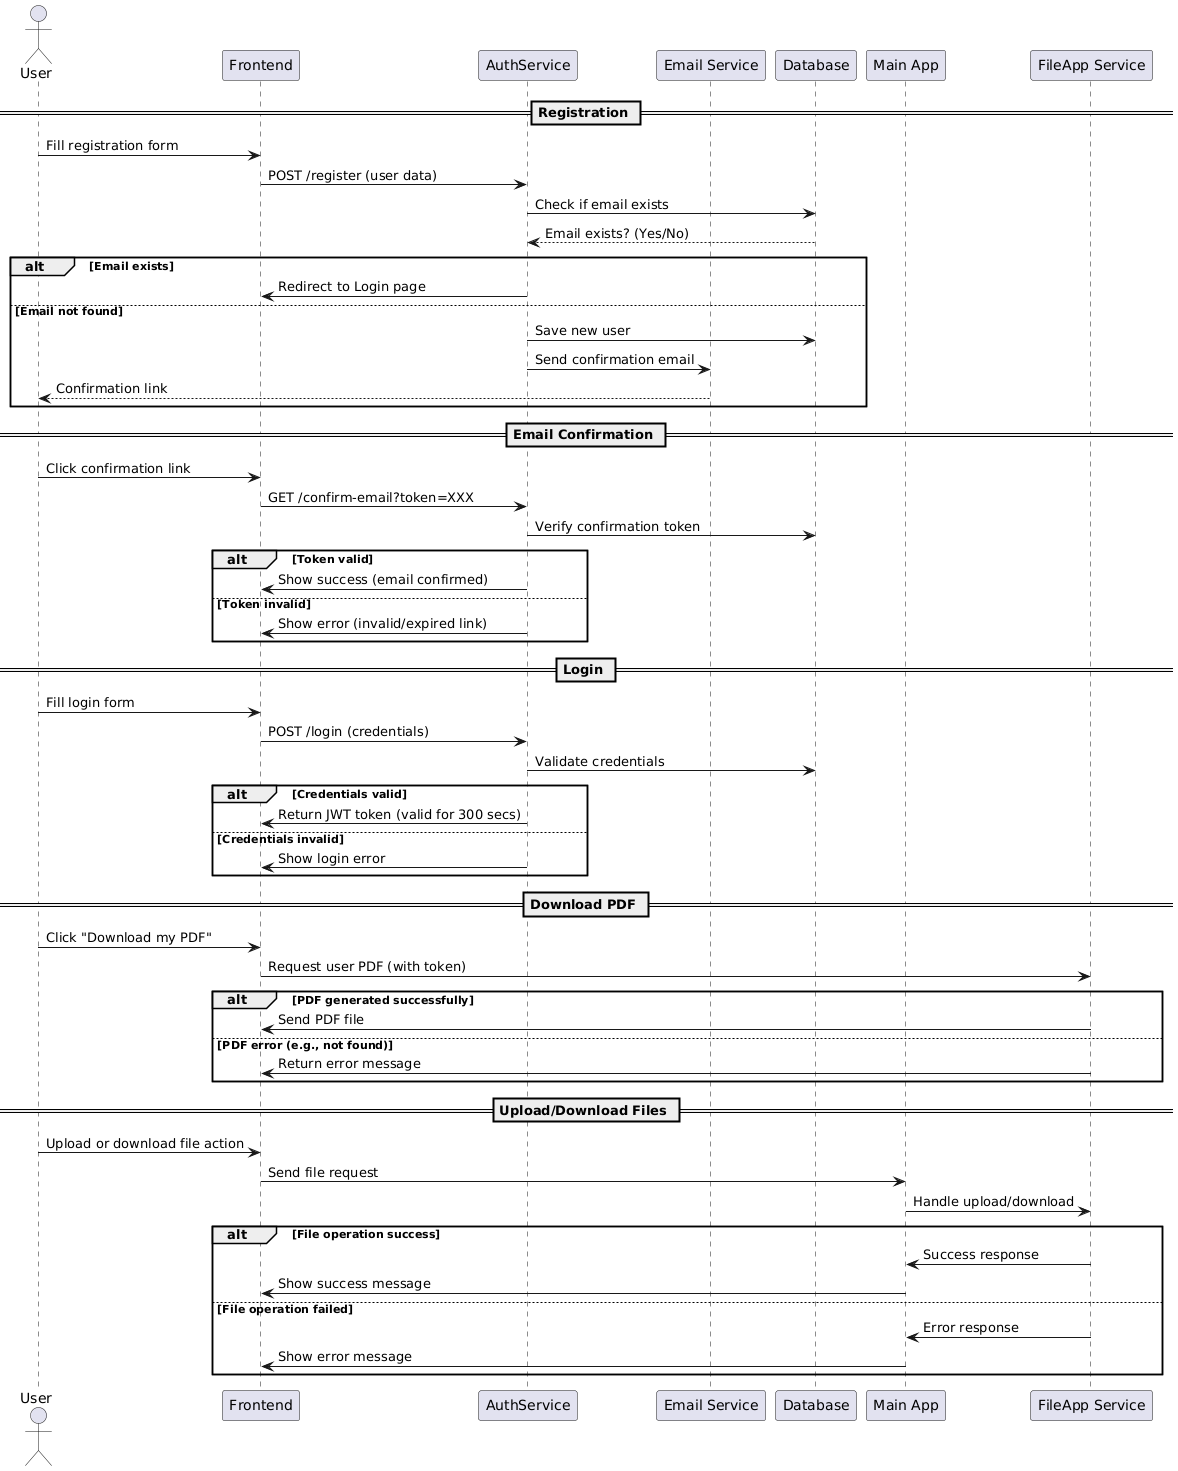

The diagram above was rendered by PlantUML. Its source (embedded in the PNG):
@startuml
actor User

participant "Frontend" as FE
participant "AuthService" as AuthService
participant "Email Service" as Email
participant "Database" as DB
participant "Main App" as MainApp
participant "FileApp Service" as FileApp

== Registration ==

User -> FE : Fill registration form
FE -> AuthService : POST /register (user data)
AuthService -> DB : Check if email exists
DB --> AuthService : Email exists? (Yes/No)

alt Email exists
    AuthService -> FE : Redirect to Login page
else Email not found
    AuthService -> DB : Save new user
    AuthService -> Email : Send confirmation email
    Email --> User : Confirmation link
end

== Email Confirmation ==

User -> FE : Click confirmation link
FE -> AuthService : GET /confirm-email?token=XXX
AuthService -> DB : Verify confirmation token
alt Token valid
    AuthService -> FE : Show success (email confirmed)
else Token invalid
    AuthService -> FE : Show error (invalid/expired link)
end

== Login ==

User -> FE : Fill login form
FE -> AuthService : POST /login (credentials)
AuthService -> DB : Validate credentials
alt Credentials valid
    AuthService -> FE : Return JWT token (valid for 300 secs)
else Credentials invalid
    AuthService -> FE : Show login error
end

== Download PDF ==

User -> FE : Click "Download my PDF"
FE -> FileApp : Request user PDF (with token)
alt PDF generated successfully
    FileApp -> FE : Send PDF file
else PDF error (e.g., not found)
    FileApp -> FE : Return error message
end

== Upload/Download Files ==

User -> FE : Upload or download file action
FE -> MainApp : Send file request
MainApp -> FileApp : Handle upload/download

alt File operation success
    FileApp -> MainApp : Success response
    MainApp -> FE : Show success message
else File operation failed
    FileApp -> MainApp : Error response
    MainApp -> FE : Show error message
end
@enduml